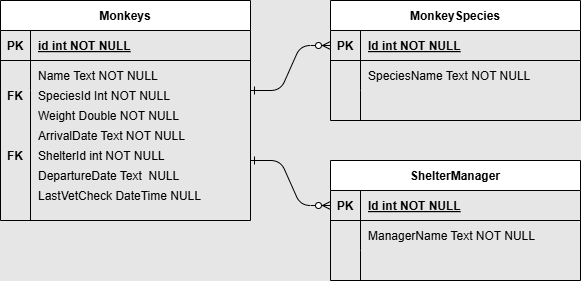

The diagram above was exported from draw.io. Its source (the exported page's mxGraphModel, read from the mxfile embedded in the PNG):
<mxGraphModel dx="1149" dy="635" grid="1" gridSize="10" guides="1" tooltips="1" connect="1" arrows="1" fold="1" page="1" pageScale="1" pageWidth="850" pageHeight="1100" background="#E6E6E6" math="0" shadow="0" extFonts="Permanent Marker^https://fonts.googleapis.com/css?family=Permanent+Marker">
  <root>
    <mxCell id="0" />
    <mxCell id="1" parent="0" />
    <mxCell id="C-vyLk0tnHw3VtMMgP7b-1" value="" style="edgeStyle=entityRelationEdgeStyle;endArrow=ERzeroToMany;startArrow=ERone;endFill=1;startFill=0;entryX=0;entryY=0.5;entryDx=0;entryDy=0;" parent="1" target="C-vyLk0tnHw3VtMMgP7b-3" edge="1">
      <mxGeometry width="100" height="100" relative="1" as="geometry">
        <mxPoint x="370" y="210" as="sourcePoint" />
        <mxPoint x="440" y="620" as="targetPoint" />
      </mxGeometry>
    </mxCell>
    <mxCell id="C-vyLk0tnHw3VtMMgP7b-12" value="" style="edgeStyle=entityRelationEdgeStyle;endArrow=ERzeroToMany;startArrow=ERone;endFill=1;startFill=0;entryX=0;entryY=0.5;entryDx=0;entryDy=0;" parent="1" target="C-vyLk0tnHw3VtMMgP7b-14" edge="1">
      <mxGeometry width="100" height="100" relative="1" as="geometry">
        <mxPoint x="370" y="280" as="sourcePoint" />
        <mxPoint x="460" y="205" as="targetPoint" />
      </mxGeometry>
    </mxCell>
    <mxCell id="C-vyLk0tnHw3VtMMgP7b-2" value="MonkeySpecies" style="shape=table;startSize=30;container=1;collapsible=1;childLayout=tableLayout;fixedRows=1;rowLines=0;fontStyle=1;align=center;resizeLast=1;" parent="1" vertex="1">
      <mxGeometry x="450" y="120" width="250" height="120" as="geometry" />
    </mxCell>
    <mxCell id="C-vyLk0tnHw3VtMMgP7b-3" value="" style="shape=partialRectangle;collapsible=0;dropTarget=0;pointerEvents=0;fillColor=none;points=[[0,0.5],[1,0.5]];portConstraint=eastwest;top=0;left=0;right=0;bottom=1;" parent="C-vyLk0tnHw3VtMMgP7b-2" vertex="1">
      <mxGeometry y="30" width="250" height="30" as="geometry" />
    </mxCell>
    <mxCell id="C-vyLk0tnHw3VtMMgP7b-4" value="PK" style="shape=partialRectangle;overflow=hidden;connectable=0;fillColor=none;top=0;left=0;bottom=0;right=0;fontStyle=1;" parent="C-vyLk0tnHw3VtMMgP7b-3" vertex="1">
      <mxGeometry width="30" height="30" as="geometry">
        <mxRectangle width="30" height="30" as="alternateBounds" />
      </mxGeometry>
    </mxCell>
    <mxCell id="C-vyLk0tnHw3VtMMgP7b-5" value="Id int NOT NULL " style="shape=partialRectangle;overflow=hidden;connectable=0;fillColor=none;top=0;left=0;bottom=0;right=0;align=left;spacingLeft=6;fontStyle=5;" parent="C-vyLk0tnHw3VtMMgP7b-3" vertex="1">
      <mxGeometry x="30" width="220" height="30" as="geometry">
        <mxRectangle width="220" height="30" as="alternateBounds" />
      </mxGeometry>
    </mxCell>
    <mxCell id="C-vyLk0tnHw3VtMMgP7b-6" value="" style="shape=partialRectangle;collapsible=0;dropTarget=0;pointerEvents=0;fillColor=none;points=[[0,0.5],[1,0.5]];portConstraint=eastwest;top=0;left=0;right=0;bottom=0;" parent="C-vyLk0tnHw3VtMMgP7b-2" vertex="1">
      <mxGeometry y="60" width="250" height="30" as="geometry" />
    </mxCell>
    <mxCell id="C-vyLk0tnHw3VtMMgP7b-7" value="" style="shape=partialRectangle;overflow=hidden;connectable=0;fillColor=none;top=0;left=0;bottom=0;right=0;" parent="C-vyLk0tnHw3VtMMgP7b-6" vertex="1">
      <mxGeometry width="30" height="30" as="geometry">
        <mxRectangle width="30" height="30" as="alternateBounds" />
      </mxGeometry>
    </mxCell>
    <mxCell id="C-vyLk0tnHw3VtMMgP7b-8" value="SpeciesName Text NOT NULL" style="shape=partialRectangle;overflow=hidden;connectable=0;fillColor=none;top=0;left=0;bottom=0;right=0;align=left;spacingLeft=6;" parent="C-vyLk0tnHw3VtMMgP7b-6" vertex="1">
      <mxGeometry x="30" width="220" height="30" as="geometry">
        <mxRectangle width="220" height="30" as="alternateBounds" />
      </mxGeometry>
    </mxCell>
    <mxCell id="C-vyLk0tnHw3VtMMgP7b-9" value="" style="shape=partialRectangle;collapsible=0;dropTarget=0;pointerEvents=0;fillColor=none;points=[[0,0.5],[1,0.5]];portConstraint=eastwest;top=0;left=0;right=0;bottom=0;" parent="C-vyLk0tnHw3VtMMgP7b-2" vertex="1">
      <mxGeometry y="90" width="250" height="30" as="geometry" />
    </mxCell>
    <mxCell id="C-vyLk0tnHw3VtMMgP7b-10" value="" style="shape=partialRectangle;overflow=hidden;connectable=0;fillColor=none;top=0;left=0;bottom=0;right=0;" parent="C-vyLk0tnHw3VtMMgP7b-9" vertex="1">
      <mxGeometry width="30" height="30" as="geometry">
        <mxRectangle width="30" height="30" as="alternateBounds" />
      </mxGeometry>
    </mxCell>
    <mxCell id="C-vyLk0tnHw3VtMMgP7b-11" value="" style="shape=partialRectangle;overflow=hidden;connectable=0;fillColor=none;top=0;left=0;bottom=0;right=0;align=left;spacingLeft=6;" parent="C-vyLk0tnHw3VtMMgP7b-9" vertex="1">
      <mxGeometry x="30" width="220" height="30" as="geometry">
        <mxRectangle width="220" height="30" as="alternateBounds" />
      </mxGeometry>
    </mxCell>
    <mxCell id="C-vyLk0tnHw3VtMMgP7b-13" value="ShelterManager" style="shape=table;startSize=30;container=1;collapsible=1;childLayout=tableLayout;fixedRows=1;rowLines=0;fontStyle=1;align=center;resizeLast=1;" parent="1" vertex="1">
      <mxGeometry x="450" y="280" width="250" height="120" as="geometry" />
    </mxCell>
    <mxCell id="C-vyLk0tnHw3VtMMgP7b-14" value="" style="shape=partialRectangle;collapsible=0;dropTarget=0;pointerEvents=0;fillColor=none;points=[[0,0.5],[1,0.5]];portConstraint=eastwest;top=0;left=0;right=0;bottom=1;" parent="C-vyLk0tnHw3VtMMgP7b-13" vertex="1">
      <mxGeometry y="30" width="250" height="30" as="geometry" />
    </mxCell>
    <mxCell id="C-vyLk0tnHw3VtMMgP7b-15" value="PK" style="shape=partialRectangle;overflow=hidden;connectable=0;fillColor=none;top=0;left=0;bottom=0;right=0;fontStyle=1;" parent="C-vyLk0tnHw3VtMMgP7b-14" vertex="1">
      <mxGeometry width="30" height="30" as="geometry">
        <mxRectangle width="30" height="30" as="alternateBounds" />
      </mxGeometry>
    </mxCell>
    <mxCell id="C-vyLk0tnHw3VtMMgP7b-16" value="Id int NOT NULL " style="shape=partialRectangle;overflow=hidden;connectable=0;fillColor=none;top=0;left=0;bottom=0;right=0;align=left;spacingLeft=6;fontStyle=5;" parent="C-vyLk0tnHw3VtMMgP7b-14" vertex="1">
      <mxGeometry x="30" width="220" height="30" as="geometry">
        <mxRectangle width="220" height="30" as="alternateBounds" />
      </mxGeometry>
    </mxCell>
    <mxCell id="C-vyLk0tnHw3VtMMgP7b-17" value="" style="shape=partialRectangle;collapsible=0;dropTarget=0;pointerEvents=0;fillColor=none;points=[[0,0.5],[1,0.5]];portConstraint=eastwest;top=0;left=0;right=0;bottom=0;" parent="C-vyLk0tnHw3VtMMgP7b-13" vertex="1">
      <mxGeometry y="60" width="250" height="30" as="geometry" />
    </mxCell>
    <mxCell id="C-vyLk0tnHw3VtMMgP7b-18" value="" style="shape=partialRectangle;overflow=hidden;connectable=0;fillColor=none;top=0;left=0;bottom=0;right=0;" parent="C-vyLk0tnHw3VtMMgP7b-17" vertex="1">
      <mxGeometry width="30" height="30" as="geometry">
        <mxRectangle width="30" height="30" as="alternateBounds" />
      </mxGeometry>
    </mxCell>
    <mxCell id="C-vyLk0tnHw3VtMMgP7b-19" value="ManagerName Text NOT NULL" style="shape=partialRectangle;overflow=hidden;connectable=0;fillColor=none;top=0;left=0;bottom=0;right=0;align=left;spacingLeft=6;" parent="C-vyLk0tnHw3VtMMgP7b-17" vertex="1">
      <mxGeometry x="30" width="220" height="30" as="geometry">
        <mxRectangle width="220" height="30" as="alternateBounds" />
      </mxGeometry>
    </mxCell>
    <mxCell id="C-vyLk0tnHw3VtMMgP7b-20" value="" style="shape=partialRectangle;collapsible=0;dropTarget=0;pointerEvents=0;fillColor=none;points=[[0,0.5],[1,0.5]];portConstraint=eastwest;top=0;left=0;right=0;bottom=0;" parent="C-vyLk0tnHw3VtMMgP7b-13" vertex="1">
      <mxGeometry y="90" width="250" height="30" as="geometry" />
    </mxCell>
    <mxCell id="C-vyLk0tnHw3VtMMgP7b-21" value="" style="shape=partialRectangle;overflow=hidden;connectable=0;fillColor=none;top=0;left=0;bottom=0;right=0;" parent="C-vyLk0tnHw3VtMMgP7b-20" vertex="1">
      <mxGeometry width="30" height="30" as="geometry">
        <mxRectangle width="30" height="30" as="alternateBounds" />
      </mxGeometry>
    </mxCell>
    <mxCell id="C-vyLk0tnHw3VtMMgP7b-22" value="" style="shape=partialRectangle;overflow=hidden;connectable=0;fillColor=none;top=0;left=0;bottom=0;right=0;align=left;spacingLeft=6;" parent="C-vyLk0tnHw3VtMMgP7b-20" vertex="1">
      <mxGeometry x="30" width="220" height="30" as="geometry">
        <mxRectangle width="220" height="30" as="alternateBounds" />
      </mxGeometry>
    </mxCell>
    <mxCell id="C-vyLk0tnHw3VtMMgP7b-23" value="Monkeys" style="shape=table;startSize=30;container=1;collapsible=1;childLayout=tableLayout;fixedRows=1;rowLines=0;fontStyle=1;align=center;resizeLast=1;" parent="1" vertex="1">
      <mxGeometry x="120" y="120" width="250" height="220" as="geometry" />
    </mxCell>
    <mxCell id="C-vyLk0tnHw3VtMMgP7b-24" value="" style="shape=partialRectangle;collapsible=0;dropTarget=0;pointerEvents=0;fillColor=none;points=[[0,0.5],[1,0.5]];portConstraint=eastwest;top=0;left=0;right=0;bottom=1;" parent="C-vyLk0tnHw3VtMMgP7b-23" vertex="1">
      <mxGeometry y="30" width="250" height="30" as="geometry" />
    </mxCell>
    <mxCell id="C-vyLk0tnHw3VtMMgP7b-25" value="PK" style="shape=partialRectangle;overflow=hidden;connectable=0;fillColor=none;top=0;left=0;bottom=0;right=0;fontStyle=1;" parent="C-vyLk0tnHw3VtMMgP7b-24" vertex="1">
      <mxGeometry width="30" height="30" as="geometry">
        <mxRectangle width="30" height="30" as="alternateBounds" />
      </mxGeometry>
    </mxCell>
    <mxCell id="C-vyLk0tnHw3VtMMgP7b-26" value="id int NOT NULL " style="shape=partialRectangle;overflow=hidden;connectable=0;fillColor=none;top=0;left=0;bottom=0;right=0;align=left;spacingLeft=6;fontStyle=5;" parent="C-vyLk0tnHw3VtMMgP7b-24" vertex="1">
      <mxGeometry x="30" width="220" height="30" as="geometry">
        <mxRectangle width="220" height="30" as="alternateBounds" />
      </mxGeometry>
    </mxCell>
    <mxCell id="C-vyLk0tnHw3VtMMgP7b-27" value="" style="shape=partialRectangle;collapsible=0;dropTarget=0;pointerEvents=0;fillColor=none;points=[[0,0.5],[1,0.5]];portConstraint=eastwest;top=0;left=0;right=0;bottom=0;" parent="C-vyLk0tnHw3VtMMgP7b-23" vertex="1">
      <mxGeometry y="60" width="250" height="30" as="geometry" />
    </mxCell>
    <mxCell id="C-vyLk0tnHw3VtMMgP7b-28" value="" style="shape=partialRectangle;overflow=hidden;connectable=0;fillColor=none;top=0;left=0;bottom=0;right=0;" parent="C-vyLk0tnHw3VtMMgP7b-27" vertex="1">
      <mxGeometry width="30" height="30" as="geometry">
        <mxRectangle width="30" height="30" as="alternateBounds" />
      </mxGeometry>
    </mxCell>
    <mxCell id="C-vyLk0tnHw3VtMMgP7b-29" value="Name Text NOT NULL" style="shape=partialRectangle;overflow=hidden;connectable=0;fillColor=none;top=0;left=0;bottom=0;right=0;align=left;spacingLeft=6;" parent="C-vyLk0tnHw3VtMMgP7b-27" vertex="1">
      <mxGeometry x="30" width="220" height="30" as="geometry">
        <mxRectangle width="220" height="30" as="alternateBounds" />
      </mxGeometry>
    </mxCell>
    <mxCell id="6tngAzwtx4rgbthE4VG2-1" value="SpeciesId Int NOT NULL" style="shape=partialRectangle;overflow=hidden;connectable=0;fillColor=none;top=0;left=0;bottom=0;right=0;align=left;spacingLeft=6;" vertex="1" parent="1">
      <mxGeometry x="150" y="200" width="220" height="30" as="geometry">
        <mxRectangle width="220" height="30" as="alternateBounds" />
      </mxGeometry>
    </mxCell>
    <mxCell id="6tngAzwtx4rgbthE4VG2-2" value="FK" style="shape=partialRectangle;overflow=hidden;connectable=0;fillColor=none;top=0;left=0;bottom=0;right=0;fontStyle=1;" vertex="1" parent="1">
      <mxGeometry x="120" y="200" width="30" height="30" as="geometry">
        <mxRectangle width="30" height="30" as="alternateBounds" />
      </mxGeometry>
    </mxCell>
    <mxCell id="6tngAzwtx4rgbthE4VG2-3" value="Weight Double NOT NULL" style="shape=partialRectangle;overflow=hidden;connectable=0;fillColor=none;top=0;left=0;bottom=0;right=0;align=left;spacingLeft=6;" vertex="1" parent="1">
      <mxGeometry x="150" y="220" width="220" height="30" as="geometry">
        <mxRectangle width="220" height="30" as="alternateBounds" />
      </mxGeometry>
    </mxCell>
    <mxCell id="6tngAzwtx4rgbthE4VG2-4" value="ArrivalDate Text NOT NULL" style="shape=partialRectangle;overflow=hidden;connectable=0;fillColor=none;top=0;left=0;bottom=0;right=0;align=left;spacingLeft=6;" vertex="1" parent="1">
      <mxGeometry x="150" y="240" width="220" height="30" as="geometry">
        <mxRectangle width="220" height="30" as="alternateBounds" />
      </mxGeometry>
    </mxCell>
    <mxCell id="6tngAzwtx4rgbthE4VG2-5" value="ShelterId int NOT NULL" style="shape=partialRectangle;overflow=hidden;connectable=0;fillColor=none;top=0;left=0;bottom=0;right=0;align=left;spacingLeft=6;" vertex="1" parent="1">
      <mxGeometry x="150" y="260" width="220" height="30" as="geometry">
        <mxRectangle width="220" height="30" as="alternateBounds" />
      </mxGeometry>
    </mxCell>
    <mxCell id="6tngAzwtx4rgbthE4VG2-6" value="FK" style="shape=partialRectangle;overflow=hidden;connectable=0;fillColor=none;top=0;left=0;bottom=0;right=0;fontStyle=1;" vertex="1" parent="1">
      <mxGeometry x="120" y="260" width="30" height="30" as="geometry">
        <mxRectangle width="30" height="30" as="alternateBounds" />
      </mxGeometry>
    </mxCell>
    <mxCell id="6tngAzwtx4rgbthE4VG2-7" value="DepartureDate Text  NULL" style="shape=partialRectangle;overflow=hidden;connectable=0;fillColor=none;top=0;left=0;bottom=0;right=0;align=left;spacingLeft=6;" vertex="1" parent="1">
      <mxGeometry x="150" y="280" width="220" height="30" as="geometry">
        <mxRectangle width="220" height="30" as="alternateBounds" />
      </mxGeometry>
    </mxCell>
    <mxCell id="6tngAzwtx4rgbthE4VG2-8" value="LastVetCheck DateTime NULL" style="shape=partialRectangle;overflow=hidden;connectable=0;fillColor=none;top=0;left=0;bottom=0;right=0;align=left;spacingLeft=6;" vertex="1" parent="1">
      <mxGeometry x="150" y="300" width="220" height="30" as="geometry">
        <mxRectangle width="220" height="30" as="alternateBounds" />
      </mxGeometry>
    </mxCell>
    <mxCell id="6tngAzwtx4rgbthE4VG2-9" value="" style="endArrow=none;html=1;rounded=0;" edge="1" parent="1">
      <mxGeometry width="50" height="50" relative="1" as="geometry">
        <mxPoint x="150" y="340" as="sourcePoint" />
        <mxPoint x="150" y="210" as="targetPoint" />
      </mxGeometry>
    </mxCell>
  </root>
</mxGraphModel>